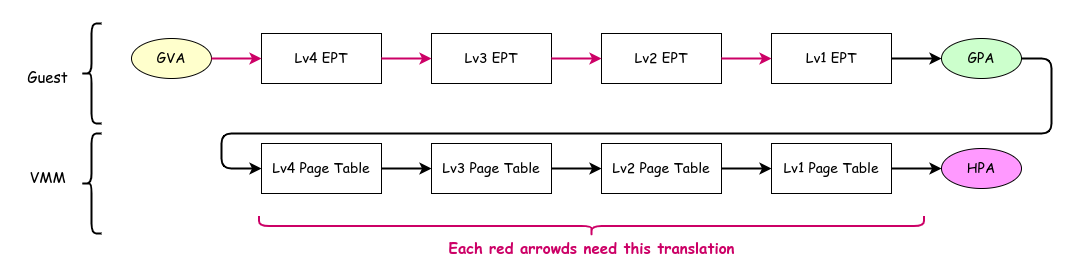

The diagram above was exported from draw.io. Its source (the exported page's mxGraphModel, read from the mxfile embedded in the PNG):
<mxGraphModel dx="2758" dy="1213" grid="1" gridSize="10" guides="1" tooltips="1" connect="1" arrows="1" fold="1" page="1" pageScale="1" pageWidth="1600" pageHeight="900" background="#ffffff" math="0" shadow="0">
  <root>
    <mxCell id="0" />
    <mxCell id="1" parent="0" />
    <mxCell id="2" value="&lt;font style=&quot;font-size: 14px;&quot; face=&quot;Comic Sans MS&quot; color=&quot;#000000&quot;&gt;Lv4 EPT&lt;/font&gt;" style="rounded=0;whiteSpace=wrap;html=1;fillColor=none;strokeColor=#000000;" vertex="1" parent="1">
      <mxGeometry x="110" y="160" width="120" height="50" as="geometry" />
    </mxCell>
    <mxCell id="3" value="&lt;font style=&quot;font-size: 14px;&quot; face=&quot;Comic Sans MS&quot; color=&quot;#000000&quot;&gt;Lv3 EPT&lt;/font&gt;" style="rounded=0;whiteSpace=wrap;html=1;fillColor=none;strokeColor=#000000;" vertex="1" parent="1">
      <mxGeometry x="280" y="160" width="120" height="50" as="geometry" />
    </mxCell>
    <mxCell id="5" value="&lt;font style=&quot;font-size: 14px;&quot; face=&quot;Comic Sans MS&quot; color=&quot;#000000&quot;&gt;Lv2 EPT&lt;/font&gt;" style="rounded=0;whiteSpace=wrap;html=1;fillColor=none;strokeColor=#000000;" vertex="1" parent="1">
      <mxGeometry x="450" y="160" width="120" height="50" as="geometry" />
    </mxCell>
    <mxCell id="6" value="&lt;font style=&quot;font-size: 14px;&quot; face=&quot;Comic Sans MS&quot; color=&quot;#000000&quot;&gt;Lv1 EPT&lt;/font&gt;" style="rounded=0;whiteSpace=wrap;html=1;fillColor=none;strokeColor=#000000;" vertex="1" parent="1">
      <mxGeometry x="620" y="160" width="120" height="50" as="geometry" />
    </mxCell>
    <mxCell id="8" value="GVA" style="ellipse;whiteSpace=wrap;html=1;strokeColor=#000000;fontFamily=Comic Sans MS;fontSize=14;fontColor=#000000;fillColor=#FFFFCC;" vertex="1" parent="1">
      <mxGeometry x="-20" y="165" width="80" height="40" as="geometry" />
    </mxCell>
    <mxCell id="9" value="" style="endArrow=classic;html=1;fontFamily=Comic Sans MS;fontSize=14;fontColor=#000000;exitX=1;exitY=0.5;exitDx=0;exitDy=0;entryX=0;entryY=0.5;entryDx=0;entryDy=0;strokeColor=#CC0066;strokeWidth=2;" edge="1" parent="1" source="8" target="2">
      <mxGeometry width="50" height="50" relative="1" as="geometry">
        <mxPoint x="190" y="310" as="sourcePoint" />
        <mxPoint x="240" y="260" as="targetPoint" />
      </mxGeometry>
    </mxCell>
    <mxCell id="10" value="" style="endArrow=classic;html=1;fontFamily=Comic Sans MS;fontSize=14;fontColor=#000000;exitX=1;exitY=0.5;exitDx=0;exitDy=0;entryX=0;entryY=0.5;entryDx=0;entryDy=0;strokeColor=#CC0066;strokeWidth=2;" edge="1" parent="1" source="2" target="3">
      <mxGeometry width="50" height="50" relative="1" as="geometry">
        <mxPoint x="70" y="195" as="sourcePoint" />
        <mxPoint x="120" y="195" as="targetPoint" />
      </mxGeometry>
    </mxCell>
    <mxCell id="11" value="" style="endArrow=classic;html=1;fontFamily=Comic Sans MS;fontSize=14;fontColor=#000000;entryX=0;entryY=0.5;entryDx=0;entryDy=0;strokeColor=#CC0066;strokeWidth=2;" edge="1" parent="1" source="3" target="5">
      <mxGeometry width="50" height="50" relative="1" as="geometry">
        <mxPoint x="240" y="195" as="sourcePoint" />
        <mxPoint x="290" y="195" as="targetPoint" />
      </mxGeometry>
    </mxCell>
    <mxCell id="12" value="" style="endArrow=classic;html=1;fontFamily=Comic Sans MS;fontSize=14;fontColor=#000000;entryX=0;entryY=0.5;entryDx=0;entryDy=0;strokeColor=#CC0066;strokeWidth=2;exitX=1;exitY=0.5;exitDx=0;exitDy=0;" edge="1" parent="1" source="5" target="6">
      <mxGeometry width="50" height="50" relative="1" as="geometry">
        <mxPoint x="410" y="195" as="sourcePoint" />
        <mxPoint x="460" y="195" as="targetPoint" />
      </mxGeometry>
    </mxCell>
    <mxCell id="13" value="GPA" style="ellipse;whiteSpace=wrap;html=1;strokeColor=#000000;fontFamily=Comic Sans MS;fontSize=14;fontColor=#000000;fillColor=#CCFFCC;" vertex="1" parent="1">
      <mxGeometry x="790" y="165" width="80" height="40" as="geometry" />
    </mxCell>
    <mxCell id="14" value="" style="endArrow=classic;html=1;fontFamily=Comic Sans MS;fontSize=14;fontColor=#000000;entryX=0;entryY=0.5;entryDx=0;entryDy=0;strokeColor=#000000;strokeWidth=2;exitX=1;exitY=0.5;exitDx=0;exitDy=0;" edge="1" parent="1" source="6" target="13">
      <mxGeometry width="50" height="50" relative="1" as="geometry">
        <mxPoint x="580" y="195" as="sourcePoint" />
        <mxPoint x="630" y="195" as="targetPoint" />
      </mxGeometry>
    </mxCell>
    <mxCell id="15" value="&lt;font style=&quot;font-size: 14px;&quot; face=&quot;Comic Sans MS&quot; color=&quot;#000000&quot;&gt;Lv4 Page Table&lt;/font&gt;" style="rounded=0;whiteSpace=wrap;html=1;fillColor=none;strokeColor=#000000;" vertex="1" parent="1">
      <mxGeometry x="110" y="270" width="120" height="50" as="geometry" />
    </mxCell>
    <mxCell id="16" value="&lt;font style=&quot;font-size: 14px;&quot; face=&quot;Comic Sans MS&quot; color=&quot;#000000&quot;&gt;Lv3 Page Table&lt;/font&gt;" style="rounded=0;whiteSpace=wrap;html=1;fillColor=none;strokeColor=#000000;" vertex="1" parent="1">
      <mxGeometry x="280" y="270" width="120" height="50" as="geometry" />
    </mxCell>
    <mxCell id="17" value="&lt;font style=&quot;font-size: 14px;&quot; face=&quot;Comic Sans MS&quot; color=&quot;#000000&quot;&gt;Lv2 Page Table&lt;/font&gt;" style="rounded=0;whiteSpace=wrap;html=1;fillColor=none;strokeColor=#000000;" vertex="1" parent="1">
      <mxGeometry x="450" y="270" width="120" height="50" as="geometry" />
    </mxCell>
    <mxCell id="18" value="&lt;font style=&quot;font-size: 14px;&quot; face=&quot;Comic Sans MS&quot; color=&quot;#000000&quot;&gt;Lv1 Page Table&lt;/font&gt;" style="rounded=0;whiteSpace=wrap;html=1;fillColor=none;strokeColor=#000000;" vertex="1" parent="1">
      <mxGeometry x="620" y="270" width="120" height="50" as="geometry" />
    </mxCell>
    <mxCell id="19" value="" style="endArrow=classic;html=1;fontFamily=Comic Sans MS;fontSize=14;fontColor=#000000;exitX=1;exitY=0.5;exitDx=0;exitDy=0;entryX=0;entryY=0.5;entryDx=0;entryDy=0;strokeColor=#000000;strokeWidth=2;" edge="1" parent="1" source="15" target="16">
      <mxGeometry width="50" height="50" relative="1" as="geometry">
        <mxPoint x="70" y="305" as="sourcePoint" />
        <mxPoint x="120" y="305" as="targetPoint" />
      </mxGeometry>
    </mxCell>
    <mxCell id="20" value="" style="endArrow=classic;html=1;fontFamily=Comic Sans MS;fontSize=14;fontColor=#000000;entryX=0;entryY=0.5;entryDx=0;entryDy=0;strokeColor=#000000;strokeWidth=2;" edge="1" parent="1" source="16" target="17">
      <mxGeometry width="50" height="50" relative="1" as="geometry">
        <mxPoint x="240" y="305" as="sourcePoint" />
        <mxPoint x="290" y="305" as="targetPoint" />
      </mxGeometry>
    </mxCell>
    <mxCell id="21" value="" style="endArrow=classic;html=1;fontFamily=Comic Sans MS;fontSize=14;fontColor=#000000;entryX=0;entryY=0.5;entryDx=0;entryDy=0;strokeColor=#000000;strokeWidth=2;exitX=1;exitY=0.5;exitDx=0;exitDy=0;" edge="1" parent="1" source="17" target="18">
      <mxGeometry width="50" height="50" relative="1" as="geometry">
        <mxPoint x="410" y="305" as="sourcePoint" />
        <mxPoint x="460" y="305" as="targetPoint" />
      </mxGeometry>
    </mxCell>
    <mxCell id="22" value="" style="endArrow=classic;html=1;strokeColor=#000000;strokeWidth=2;fontFamily=Comic Sans MS;fontSize=14;fontColor=#000000;exitX=1;exitY=0.5;exitDx=0;exitDy=0;entryX=0;entryY=0.5;entryDx=0;entryDy=0;" edge="1" parent="1" source="13" target="15">
      <mxGeometry width="50" height="50" relative="1" as="geometry">
        <mxPoint x="670" y="170" as="sourcePoint" />
        <mxPoint x="220" y="240" as="targetPoint" />
        <Array as="points">
          <mxPoint x="900" y="185" />
          <mxPoint x="900" y="260" />
          <mxPoint x="70" y="260" />
          <mxPoint x="70" y="295" />
        </Array>
      </mxGeometry>
    </mxCell>
    <mxCell id="23" value="HPA" style="ellipse;whiteSpace=wrap;html=1;strokeColor=#000000;fontFamily=Comic Sans MS;fontSize=14;fontColor=#000000;fillColor=#FF99FF;" vertex="1" parent="1">
      <mxGeometry x="790" y="275" width="80" height="40" as="geometry" />
    </mxCell>
    <mxCell id="24" value="" style="endArrow=classic;html=1;fontFamily=Comic Sans MS;fontSize=14;fontColor=#000000;entryX=0;entryY=0.5;entryDx=0;entryDy=0;strokeColor=#000000;strokeWidth=2;" edge="1" parent="1" target="23">
      <mxGeometry width="50" height="50" relative="1" as="geometry">
        <mxPoint x="740" y="295" as="sourcePoint" />
        <mxPoint x="629.9999999999995" y="305" as="targetPoint" />
      </mxGeometry>
    </mxCell>
    <mxCell id="26" value="" style="shape=curlyBracket;whiteSpace=wrap;html=1;rounded=1;flipH=1;labelPosition=right;verticalLabelPosition=middle;align=left;verticalAlign=middle;strokeColor=#CC0066;fontFamily=Comic Sans MS;fontSize=14;fontColor=#000000;fillColor=#CC0066;rotation=90;strokeWidth=2;" vertex="1" parent="1">
      <mxGeometry x="430" y="20" width="20" height="665" as="geometry" />
    </mxCell>
    <mxCell id="27" value="&lt;b&gt;&lt;font color=&quot;#cc0066&quot; style=&quot;font-size: 15px;&quot;&gt;Each red arrowds need this translation&lt;/font&gt;&lt;/b&gt;" style="text;html=1;align=center;verticalAlign=middle;resizable=0;points=[];autosize=1;strokeColor=none;fillColor=none;fontSize=14;fontFamily=Comic Sans MS;fontColor=#000000;" vertex="1" parent="1">
      <mxGeometry x="285" y="360" width="310" height="30" as="geometry" />
    </mxCell>
    <mxCell id="28" value="" style="shape=curlyBracket;whiteSpace=wrap;html=1;rounded=1;labelPosition=left;verticalLabelPosition=middle;align=right;verticalAlign=middle;strokeColor=#000000;strokeWidth=2;fontFamily=Comic Sans MS;fontSize=15;fontColor=#CC0066;fillColor=#CC0066;" vertex="1" parent="1">
      <mxGeometry x="-70" y="150" width="20" height="100" as="geometry" />
    </mxCell>
    <mxCell id="29" value="&lt;font color=&quot;#000000&quot;&gt;Guest&lt;/font&gt;" style="text;html=1;align=center;verticalAlign=middle;resizable=0;points=[];autosize=1;strokeColor=none;fillColor=none;fontSize=15;fontFamily=Comic Sans MS;fontColor=#CC0066;" vertex="1" parent="1">
      <mxGeometry x="-134" y="188" width="60" height="30" as="geometry" />
    </mxCell>
    <mxCell id="30" value="" style="shape=curlyBracket;whiteSpace=wrap;html=1;rounded=1;labelPosition=left;verticalLabelPosition=middle;align=right;verticalAlign=middle;strokeColor=#000000;strokeWidth=2;fontFamily=Comic Sans MS;fontSize=15;fontColor=#CC0066;fillColor=#CC0066;" vertex="1" parent="1">
      <mxGeometry x="-70" y="260" width="20" height="100" as="geometry" />
    </mxCell>
    <mxCell id="31" value="&lt;font color=&quot;#000000&quot;&gt;VMM&lt;/font&gt;" style="text;html=1;align=center;verticalAlign=middle;resizable=0;points=[];autosize=1;strokeColor=none;fillColor=none;fontSize=15;fontFamily=Comic Sans MS;fontColor=#CC0066;" vertex="1" parent="1">
      <mxGeometry x="-134" y="288" width="60" height="30" as="geometry" />
    </mxCell>
    <mxCell id="32" value="" style="rounded=0;whiteSpace=wrap;html=1;strokeColor=none;strokeWidth=2;fontFamily=Comic Sans MS;fontSize=15;fontColor=#000000;fillColor=none;" vertex="1" parent="1">
      <mxGeometry x="-150" y="128" width="1070" height="272" as="geometry" />
    </mxCell>
  </root>
</mxGraphModel>